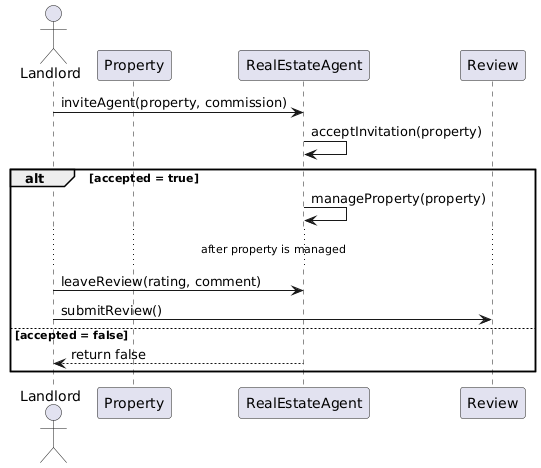

The diagram above was rendered by PlantUML. Its source (embedded in the PNG):
@startuml
actor Landlord

participant Property
participant RealEstateAgent
participant Review

Landlord -> RealEstateAgent : inviteAgent(property, commission)
RealEstateAgent -> RealEstateAgent : acceptInvitation(property)

alt accepted = true
    RealEstateAgent -> RealEstateAgent : manageProperty(property)

    ... after property is managed ...

    Landlord -> RealEstateAgent : leaveReview(rating, comment)
    Landlord -> Review : submitReview()
else accepted = false
    RealEstateAgent --> Landlord : return false
end
@enduml